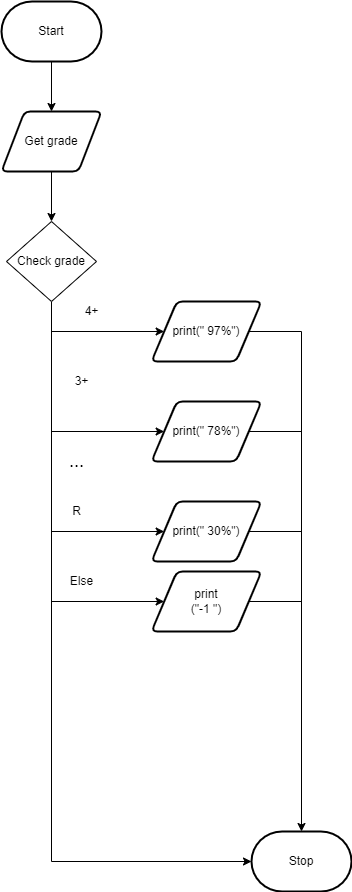

The diagram above was exported from draw.io. Its source (the exported page's mxGraphModel, read from the mxfile embedded in the PNG):
<mxGraphModel dx="434" dy="381" grid="1" gridSize="10" guides="1" tooltips="1" connect="1" arrows="1" fold="1" page="1" pageScale="1" pageWidth="827" pageHeight="1169" math="0" shadow="0">
  <root>
    <mxCell id="0" />
    <mxCell id="1" parent="0" />
    <mxCell id="3" style="edgeStyle=none;html=1;" parent="1" source="2" edge="1">
      <mxGeometry relative="1" as="geometry">
        <mxPoint x="290" y="140" as="targetPoint" />
      </mxGeometry>
    </mxCell>
    <mxCell id="2" value="Start" style="strokeWidth=2;html=1;shape=mxgraph.flowchart.terminator;whiteSpace=wrap;" parent="1" vertex="1">
      <mxGeometry x="240" y="30" width="100" height="60" as="geometry" />
    </mxCell>
    <mxCell id="21" value="Stop" style="strokeWidth=2;html=1;shape=mxgraph.flowchart.terminator;whiteSpace=wrap;" parent="1" vertex="1">
      <mxGeometry x="490" y="860" width="100" height="60" as="geometry" />
    </mxCell>
    <mxCell id="28" style="edgeStyle=none;html=1;" parent="1" source="27" edge="1">
      <mxGeometry relative="1" as="geometry">
        <mxPoint x="290" y="250" as="targetPoint" />
      </mxGeometry>
    </mxCell>
    <mxCell id="27" value="Get grade" style="shape=parallelogram;html=1;strokeWidth=2;perimeter=parallelogramPerimeter;whiteSpace=wrap;rounded=1;arcSize=12;size=0.23;" parent="1" vertex="1">
      <mxGeometry x="240" y="140" width="100" height="60" as="geometry" />
    </mxCell>
    <mxCell id="31" style="edgeStyle=elbowEdgeStyle;html=1;entryX=0;entryY=0.5;entryDx=0;entryDy=0;entryPerimeter=0;rounded=0;" parent="1" source="30" target="21" edge="1">
      <mxGeometry relative="1" as="geometry">
        <mxPoint x="290" y="890" as="targetPoint" />
        <Array as="points">
          <mxPoint x="290" y="630" />
        </Array>
      </mxGeometry>
    </mxCell>
    <mxCell id="30" value="Check grade" style="rhombus;whiteSpace=wrap;html=1;" parent="1" vertex="1">
      <mxGeometry x="245" y="250" width="90" height="80" as="geometry" />
    </mxCell>
    <mxCell id="32" value="" style="endArrow=classic;html=1;rounded=0;entryX=0;entryY=0.5;entryDx=0;entryDy=0;" parent="1" target="33" edge="1">
      <mxGeometry width="50" height="50" relative="1" as="geometry">
        <mxPoint x="290" y="360" as="sourcePoint" />
        <mxPoint x="400" y="360" as="targetPoint" />
      </mxGeometry>
    </mxCell>
    <mxCell id="42" style="edgeStyle=elbowEdgeStyle;rounded=0;html=1;entryX=0.5;entryY=0;entryDx=0;entryDy=0;entryPerimeter=0;fontSize=18;" parent="1" source="33" target="21" edge="1">
      <mxGeometry relative="1" as="geometry">
        <Array as="points">
          <mxPoint x="540" y="560" />
        </Array>
      </mxGeometry>
    </mxCell>
    <mxCell id="33" value="print(&quot; 97%&quot;)" style="shape=parallelogram;html=1;strokeWidth=2;perimeter=parallelogramPerimeter;whiteSpace=wrap;rounded=1;arcSize=12;size=0.23;" parent="1" vertex="1">
      <mxGeometry x="390" y="330" width="110" height="60" as="geometry" />
    </mxCell>
    <mxCell id="34" value="4+" style="text;html=1;align=center;verticalAlign=middle;resizable=0;points=[];autosize=1;strokeColor=none;fillColor=none;" parent="1" vertex="1">
      <mxGeometry x="315" y="330" width="30" height="20" as="geometry" />
    </mxCell>
    <mxCell id="35" value="" style="endArrow=classic;html=1;rounded=0;" parent="1" target="36" edge="1">
      <mxGeometry width="50" height="50" relative="1" as="geometry">
        <mxPoint x="290" y="460" as="sourcePoint" />
        <mxPoint x="390" y="420" as="targetPoint" />
      </mxGeometry>
    </mxCell>
    <mxCell id="36" value="print(&quot; 78%&quot;)" style="shape=parallelogram;html=1;strokeWidth=2;perimeter=parallelogramPerimeter;whiteSpace=wrap;rounded=1;arcSize=12;size=0.23;" parent="1" vertex="1">
      <mxGeometry x="390" y="430" width="110" height="60" as="geometry" />
    </mxCell>
    <mxCell id="37" value="3+" style="text;html=1;align=center;verticalAlign=middle;resizable=0;points=[];autosize=1;strokeColor=none;fillColor=none;" parent="1" vertex="1">
      <mxGeometry x="305" y="400" width="30" height="20" as="geometry" />
    </mxCell>
    <mxCell id="38" value="&lt;font style=&quot;font-size: 18px&quot;&gt;...&lt;/font&gt;" style="text;html=1;align=center;verticalAlign=middle;resizable=0;points=[];autosize=1;strokeColor=none;fillColor=none;" parent="1" vertex="1">
      <mxGeometry x="300" y="480" width="30" height="20" as="geometry" />
    </mxCell>
    <mxCell id="39" value="" style="endArrow=classic;html=1;rounded=0;entryX=0;entryY=0.5;entryDx=0;entryDy=0;" parent="1" target="40" edge="1">
      <mxGeometry width="50" height="50" relative="1" as="geometry">
        <mxPoint x="290" y="560" as="sourcePoint" />
        <mxPoint x="400" y="560" as="targetPoint" />
      </mxGeometry>
    </mxCell>
    <mxCell id="40" value="print(&quot; 30%&quot;)" style="shape=parallelogram;html=1;strokeWidth=2;perimeter=parallelogramPerimeter;whiteSpace=wrap;rounded=1;arcSize=12;size=0.23;" parent="1" vertex="1">
      <mxGeometry x="390" y="530" width="110" height="60" as="geometry" />
    </mxCell>
    <mxCell id="41" value="R" style="text;html=1;align=center;verticalAlign=middle;resizable=0;points=[];autosize=1;strokeColor=none;fillColor=none;" parent="1" vertex="1">
      <mxGeometry x="305" y="530" width="20" height="20" as="geometry" />
    </mxCell>
    <mxCell id="43" value="" style="endArrow=none;html=1;rounded=0;fontSize=18;exitX=1;exitY=0.5;exitDx=0;exitDy=0;" parent="1" source="36" edge="1">
      <mxGeometry width="50" height="50" relative="1" as="geometry">
        <mxPoint x="280" y="650" as="sourcePoint" />
        <mxPoint x="540" y="460" as="targetPoint" />
      </mxGeometry>
    </mxCell>
    <mxCell id="44" value="" style="endArrow=none;html=1;rounded=0;fontSize=18;" parent="1" source="40" edge="1">
      <mxGeometry width="50" height="50" relative="1" as="geometry">
        <mxPoint x="497.3499999999999" y="470" as="sourcePoint" />
        <mxPoint x="540" y="560" as="targetPoint" />
      </mxGeometry>
    </mxCell>
    <mxCell id="45" value="" style="endArrow=classic;html=1;rounded=0;entryX=0;entryY=0.5;entryDx=0;entryDy=0;" edge="1" parent="1" target="46">
      <mxGeometry width="50" height="50" relative="1" as="geometry">
        <mxPoint x="290" y="630" as="sourcePoint" />
        <mxPoint x="402.65" y="630" as="targetPoint" />
      </mxGeometry>
    </mxCell>
    <mxCell id="46" value="print&lt;br&gt;(&quot;-1 &quot;)" style="shape=parallelogram;html=1;strokeWidth=2;perimeter=parallelogramPerimeter;whiteSpace=wrap;rounded=1;arcSize=12;size=0.23;" vertex="1" parent="1">
      <mxGeometry x="390" y="600" width="110" height="60" as="geometry" />
    </mxCell>
    <mxCell id="47" value="Else" style="text;html=1;align=center;verticalAlign=middle;resizable=0;points=[];autosize=1;strokeColor=none;fillColor=none;" vertex="1" parent="1">
      <mxGeometry x="300" y="600" width="40" height="20" as="geometry" />
    </mxCell>
    <mxCell id="48" value="" style="endArrow=none;html=1;rounded=0;fontSize=18;exitX=1;exitY=0.5;exitDx=0;exitDy=0;" edge="1" parent="1" source="46">
      <mxGeometry width="50" height="50" relative="1" as="geometry">
        <mxPoint x="497.35" y="570" as="sourcePoint" />
        <mxPoint x="540" y="630" as="targetPoint" />
      </mxGeometry>
    </mxCell>
  </root>
</mxGraphModel>